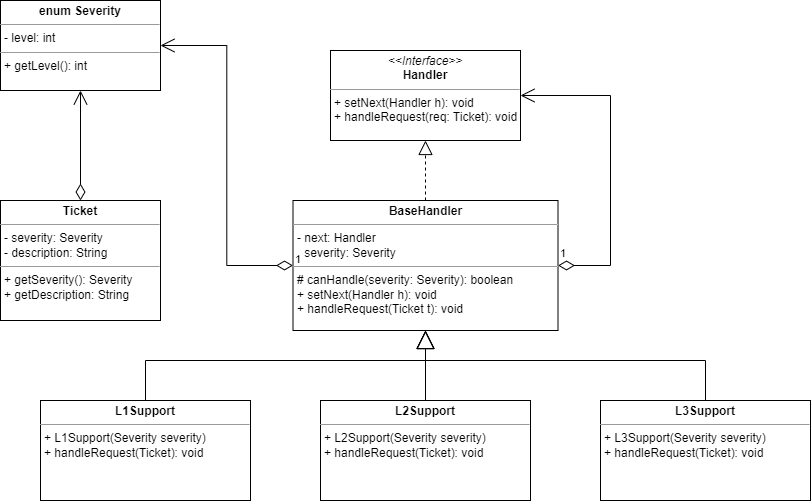

The diagram above was exported from draw.io. Its source (the exported page's mxGraphModel, read from the mxfile embedded in the PNG):
<mxGraphModel dx="1496" dy="785" grid="1" gridSize="10" guides="1" tooltips="1" connect="1" arrows="1" fold="1" page="1" pageScale="1" pageWidth="1100" pageHeight="1700" math="0" shadow="0">
  <root>
    <mxCell id="0" />
    <mxCell id="1" parent="0" />
    <mxCell id="BnGVYEV4MFgUvygHVnTM-1" value="&lt;p style=&quot;margin:0px;margin-top:4px;text-align:center;&quot;&gt;&lt;i&gt;&amp;lt;&amp;lt;Interface&amp;gt;&amp;gt;&lt;/i&gt;&lt;br&gt;&lt;b&gt;Handler&lt;/b&gt;&lt;/p&gt;&lt;hr size=&quot;1&quot;&gt;&lt;p style=&quot;margin:0px;margin-left:4px;&quot;&gt;+ setNext(Handler h): void&lt;/p&gt;&lt;p style=&quot;margin:0px;margin-left:4px;&quot;&gt;+ handleRequest(req: Ticket): void&lt;/p&gt;" style="verticalAlign=top;align=left;overflow=fill;fontSize=12;fontFamily=Helvetica;html=1;" parent="1" vertex="1">
      <mxGeometry x="450" y="330" width="190" height="90" as="geometry" />
    </mxCell>
    <mxCell id="BnGVYEV4MFgUvygHVnTM-2" value="&lt;p style=&quot;margin:0px;margin-top:4px;text-align:center;&quot;&gt;&lt;b&gt;BaseHandler&lt;/b&gt;&lt;/p&gt;&lt;hr size=&quot;1&quot;&gt;&lt;p style=&quot;margin:0px;margin-left:4px;&quot;&gt;- next: Handler&lt;br&gt;- severity: Severity&lt;/p&gt;&lt;hr size=&quot;1&quot;&gt;&lt;p style=&quot;margin:0px;margin-left:4px;&quot;&gt;# canHandle(severity: Severity): boolean&lt;/p&gt;&lt;p style=&quot;margin:0px;margin-left:4px;&quot;&gt;+ setNext(Handler h): void&lt;br&gt;&lt;/p&gt;&lt;p style=&quot;margin:0px;margin-left:4px;&quot;&gt;+ handleRequest(Ticket t): void&lt;/p&gt;" style="verticalAlign=top;align=left;overflow=fill;fontSize=12;fontFamily=Helvetica;html=1;" parent="1" vertex="1">
      <mxGeometry x="412.5" y="480" width="265" height="130" as="geometry" />
    </mxCell>
    <mxCell id="BnGVYEV4MFgUvygHVnTM-3" value="" style="endArrow=block;dashed=1;endFill=0;endSize=12;html=1;rounded=0;entryX=0.5;entryY=1;entryDx=0;entryDy=0;exitX=0.5;exitY=0;exitDx=0;exitDy=0;" parent="1" source="BnGVYEV4MFgUvygHVnTM-2" target="BnGVYEV4MFgUvygHVnTM-1" edge="1">
      <mxGeometry width="160" relative="1" as="geometry">
        <mxPoint x="470" y="400" as="sourcePoint" />
        <mxPoint x="630" y="400" as="targetPoint" />
      </mxGeometry>
    </mxCell>
    <mxCell id="BnGVYEV4MFgUvygHVnTM-5" value="&lt;p style=&quot;margin:0px;margin-top:4px;text-align:center;&quot;&gt;&lt;b&gt;L1Support&lt;/b&gt;&lt;/p&gt;&lt;hr size=&quot;1&quot;&gt;&lt;p style=&quot;margin:0px;margin-left:4px;&quot;&gt;+ L1Support(Severity severity)&lt;br&gt;+ handleRequest(Ticket): void&lt;/p&gt;" style="verticalAlign=top;align=left;overflow=fill;fontSize=12;fontFamily=Helvetica;html=1;" parent="1" vertex="1">
      <mxGeometry x="160" y="680" width="210" height="100" as="geometry" />
    </mxCell>
    <mxCell id="BnGVYEV4MFgUvygHVnTM-6" value="&lt;p style=&quot;margin:0px;margin-top:4px;text-align:center;&quot;&gt;&lt;b&gt;L2Support&lt;/b&gt;&lt;/p&gt;&lt;hr size=&quot;1&quot;&gt;&lt;p style=&quot;margin:0px;margin-left:4px;&quot;&gt;+ L2Support(Severity severity)&lt;br&gt;+ handleRequest(Ticket): void&lt;/p&gt;" style="verticalAlign=top;align=left;overflow=fill;fontSize=12;fontFamily=Helvetica;html=1;" parent="1" vertex="1">
      <mxGeometry x="440" y="680" width="210" height="100" as="geometry" />
    </mxCell>
    <mxCell id="BnGVYEV4MFgUvygHVnTM-7" value="&lt;p style=&quot;margin:0px;margin-top:4px;text-align:center;&quot;&gt;&lt;b&gt;L3Support&lt;/b&gt;&lt;/p&gt;&lt;hr size=&quot;1&quot;&gt;&lt;p style=&quot;margin:0px;margin-left:4px;&quot;&gt;+ L3Support(Severity severity)&lt;br&gt;+ handleRequest(Ticket): void&lt;/p&gt;" style="verticalAlign=top;align=left;overflow=fill;fontSize=12;fontFamily=Helvetica;html=1;" parent="1" vertex="1">
      <mxGeometry x="720" y="680" width="210" height="100" as="geometry" />
    </mxCell>
    <mxCell id="BnGVYEV4MFgUvygHVnTM-8" value="" style="endArrow=block;endSize=16;endFill=0;html=1;rounded=0;exitX=0.5;exitY=0;exitDx=0;exitDy=0;entryX=0.5;entryY=1;entryDx=0;entryDy=0;" parent="1" source="BnGVYEV4MFgUvygHVnTM-5" target="BnGVYEV4MFgUvygHVnTM-2" edge="1">
      <mxGeometry width="160" relative="1" as="geometry">
        <mxPoint x="470" y="600" as="sourcePoint" />
        <mxPoint x="630" y="600" as="targetPoint" />
        <Array as="points">
          <mxPoint x="265" y="640" />
          <mxPoint x="545" y="640" />
        </Array>
      </mxGeometry>
    </mxCell>
    <mxCell id="BnGVYEV4MFgUvygHVnTM-9" value="" style="endArrow=block;endSize=16;endFill=0;html=1;rounded=0;exitX=0.5;exitY=0;exitDx=0;exitDy=0;entryX=0.5;entryY=1;entryDx=0;entryDy=0;" parent="1" source="BnGVYEV4MFgUvygHVnTM-6" target="BnGVYEV4MFgUvygHVnTM-2" edge="1">
      <mxGeometry width="160" relative="1" as="geometry">
        <mxPoint x="470" y="600" as="sourcePoint" />
        <mxPoint x="550" y="610" as="targetPoint" />
      </mxGeometry>
    </mxCell>
    <mxCell id="BnGVYEV4MFgUvygHVnTM-10" value="" style="endArrow=block;endSize=16;endFill=0;html=1;rounded=0;exitX=0.5;exitY=0;exitDx=0;exitDy=0;entryX=0.5;entryY=1;entryDx=0;entryDy=0;" parent="1" source="BnGVYEV4MFgUvygHVnTM-7" target="BnGVYEV4MFgUvygHVnTM-2" edge="1">
      <mxGeometry width="160" relative="1" as="geometry">
        <mxPoint x="470" y="600" as="sourcePoint" />
        <mxPoint x="540" y="610" as="targetPoint" />
        <Array as="points">
          <mxPoint x="825" y="640" />
          <mxPoint x="545" y="640" />
        </Array>
      </mxGeometry>
    </mxCell>
    <mxCell id="BnGVYEV4MFgUvygHVnTM-11" value="&lt;p style=&quot;margin:0px;margin-top:4px;text-align:center;&quot;&gt;&lt;b&gt;Ticket&lt;/b&gt;&lt;/p&gt;&lt;hr size=&quot;1&quot;&gt;&lt;p style=&quot;margin:0px;margin-left:4px;&quot;&gt;- severity: Severity&lt;/p&gt;&lt;p style=&quot;margin:0px;margin-left:4px;&quot;&gt;- description: String&lt;/p&gt;&lt;hr size=&quot;1&quot;&gt;&lt;p style=&quot;margin:0px;margin-left:4px;&quot;&gt;+ getSeverity(): Severity&lt;/p&gt;&lt;p style=&quot;margin:0px;margin-left:4px;&quot;&gt;+ getDescription: String&lt;/p&gt;" style="verticalAlign=top;align=left;overflow=fill;fontSize=12;fontFamily=Helvetica;html=1;" parent="1" vertex="1">
      <mxGeometry x="120" y="480" width="160" height="120" as="geometry" />
    </mxCell>
    <mxCell id="BnGVYEV4MFgUvygHVnTM-12" value="&lt;p style=&quot;margin:0px;margin-top:4px;text-align:center;&quot;&gt;&lt;b&gt;enum Severity&lt;/b&gt;&lt;/p&gt;&lt;hr size=&quot;1&quot;&gt;&lt;p style=&quot;margin:0px;margin-left:4px;&quot;&gt;- level: int&lt;br&gt;&lt;/p&gt;&lt;hr size=&quot;1&quot;&gt;&lt;p style=&quot;margin:0px;margin-left:4px;&quot;&gt;+ getLevel(): int&lt;/p&gt;" style="verticalAlign=top;align=left;overflow=fill;fontSize=12;fontFamily=Helvetica;html=1;" parent="1" vertex="1">
      <mxGeometry x="120" y="280" width="160" height="90" as="geometry" />
    </mxCell>
    <mxCell id="BnGVYEV4MFgUvygHVnTM-13" value="" style="endArrow=open;html=1;endSize=12;startArrow=diamondThin;startSize=14;startFill=0;edgeStyle=orthogonalEdgeStyle;align=left;verticalAlign=bottom;rounded=0;exitX=0.5;exitY=0;exitDx=0;exitDy=0;entryX=0.5;entryY=1;entryDx=0;entryDy=0;" parent="1" source="BnGVYEV4MFgUvygHVnTM-11" target="BnGVYEV4MFgUvygHVnTM-12" edge="1">
      <mxGeometry x="-1" y="3" relative="1" as="geometry">
        <mxPoint x="470" y="600" as="sourcePoint" />
        <mxPoint x="630" y="600" as="targetPoint" />
      </mxGeometry>
    </mxCell>
    <mxCell id="BnGVYEV4MFgUvygHVnTM-14" value="1" style="endArrow=open;html=1;endSize=12;startArrow=diamondThin;startSize=14;startFill=0;edgeStyle=orthogonalEdgeStyle;align=left;verticalAlign=bottom;rounded=0;exitX=0;exitY=0.5;exitDx=0;exitDy=0;entryX=1;entryY=0.5;entryDx=0;entryDy=0;" parent="1" source="BnGVYEV4MFgUvygHVnTM-2" target="BnGVYEV4MFgUvygHVnTM-12" edge="1">
      <mxGeometry x="-1" y="3" relative="1" as="geometry">
        <mxPoint x="470" y="600" as="sourcePoint" />
        <mxPoint x="630" y="600" as="targetPoint" />
      </mxGeometry>
    </mxCell>
    <mxCell id="82vltLZzyS7qetK4aYpy-1" value="1" style="endArrow=open;html=1;endSize=12;startArrow=diamondThin;startSize=14;startFill=0;edgeStyle=orthogonalEdgeStyle;align=left;verticalAlign=bottom;rounded=0;exitX=1;exitY=0.5;exitDx=0;exitDy=0;entryX=1;entryY=0.5;entryDx=0;entryDy=0;" edge="1" parent="1" source="BnGVYEV4MFgUvygHVnTM-2" target="BnGVYEV4MFgUvygHVnTM-1">
      <mxGeometry x="-1" y="3" relative="1" as="geometry">
        <mxPoint x="470" y="400" as="sourcePoint" />
        <mxPoint x="630" y="400" as="targetPoint" />
        <Array as="points">
          <mxPoint x="730" y="545" />
          <mxPoint x="730" y="375" />
        </Array>
      </mxGeometry>
    </mxCell>
  </root>
</mxGraphModel>